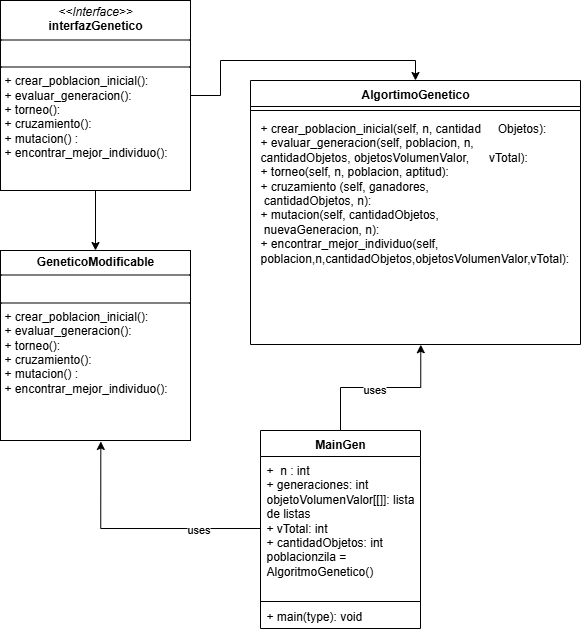

The diagram above was exported from draw.io. Its source (the exported page's mxGraphModel, read from the mxfile embedded in the PNG):
<mxGraphModel dx="1090" dy="661" grid="1" gridSize="10" guides="1" tooltips="1" connect="1" arrows="1" fold="1" page="1" pageScale="1" pageWidth="850" pageHeight="1100" math="0" shadow="0">
  <root>
    <mxCell id="0" />
    <mxCell id="1" parent="0" />
    <mxCell id="K8CIWMAoz33LcwBjZPpd-1" value="AlgortimoGenetico" style="swimlane;fontStyle=1;align=center;verticalAlign=top;childLayout=stackLayout;horizontal=1;startSize=26;horizontalStack=0;resizeParent=1;resizeParentMax=0;resizeLast=0;collapsible=1;marginBottom=0;whiteSpace=wrap;html=1;" parent="1" vertex="1">
      <mxGeometry x="310" y="110" width="330" height="264" as="geometry" />
    </mxCell>
    <mxCell id="K8CIWMAoz33LcwBjZPpd-3" value="" style="line;strokeWidth=1;fillColor=none;align=left;verticalAlign=middle;spacingTop=-1;spacingLeft=3;spacingRight=3;rotatable=0;labelPosition=right;points=[];portConstraint=eastwest;strokeColor=inherit;" parent="K8CIWMAoz33LcwBjZPpd-1" vertex="1">
      <mxGeometry y="26" width="330" height="8" as="geometry" />
    </mxCell>
    <mxCell id="K8CIWMAoz33LcwBjZPpd-12" value="&lt;p style=&quot;margin: 0px 0px 0px 4px;&quot;&gt;+ crear_poblacion_inicial(self, n, cantidad&amp;nbsp; &amp;nbsp; &amp;nbsp;Objetos):&lt;/p&gt;&lt;p style=&quot;margin: 0px 0px 0px 4px;&quot;&gt;+ evaluar_generacion(self, poblacion, n,&amp;nbsp; &amp;nbsp; &amp;nbsp; cantidadObjetos, objetosVolumenValor,&amp;nbsp; &amp;nbsp; &amp;nbsp; vTotal):&lt;/p&gt;&lt;p style=&quot;margin: 0px 0px 0px 4px;&quot;&gt;+ torneo(self, n, poblacion, aptitud):&lt;/p&gt;&lt;p style=&quot;margin: 0px 0px 0px 4px;&quot;&gt;+&amp;nbsp;cruzamiento (self, ganadores,&amp;nbsp; &amp;nbsp; &amp;nbsp; &amp;nbsp; &amp;nbsp; &amp;nbsp; &amp;nbsp; &amp;nbsp; &amp;nbsp; &amp;nbsp; &amp;nbsp;cantidadObjetos, n):&lt;/p&gt;&lt;p style=&quot;margin: 0px 0px 0px 4px;&quot;&gt;+&amp;nbsp;mutacion(self, cantidadObjetos,&amp;nbsp; &amp;nbsp; &amp;nbsp; &amp;nbsp; &amp;nbsp; &amp;nbsp; &amp;nbsp; &amp;nbsp; &amp;nbsp;nuevaGeneracion, n):&lt;/p&gt;&lt;p style=&quot;margin: 0px 0px 0px 4px;&quot;&gt;+ encontrar_mejor_individuo(self, poblacion,n,cantidadObjetos,objetosVolumenValor,vTotal):&lt;/p&gt;" style="text;strokeColor=none;fillColor=none;align=left;verticalAlign=top;spacingLeft=4;spacingRight=4;overflow=hidden;rotatable=0;points=[[0,0.5],[1,0.5]];portConstraint=eastwest;whiteSpace=wrap;html=1;" parent="K8CIWMAoz33LcwBjZPpd-1" vertex="1">
      <mxGeometry y="34" width="330" height="230" as="geometry" />
    </mxCell>
    <mxCell id="K8CIWMAoz33LcwBjZPpd-13" value="MainGen" style="swimlane;fontStyle=1;align=center;verticalAlign=top;childLayout=stackLayout;horizontal=1;startSize=26;horizontalStack=0;resizeParent=1;resizeParentMax=0;resizeLast=0;collapsible=1;marginBottom=0;whiteSpace=wrap;html=1;" parent="1" vertex="1">
      <mxGeometry x="320" y="460" width="160" height="198" as="geometry" />
    </mxCell>
    <mxCell id="K8CIWMAoz33LcwBjZPpd-14" value="+&amp;nbsp; n : int&lt;div&gt;+ generaciones: int&amp;nbsp;&lt;/div&gt;&lt;div&gt;objetoVolumenValor[[]]: lista de listas&lt;/div&gt;&lt;div&gt;+ vTotal: int&amp;nbsp;&lt;/div&gt;&lt;div&gt;+ cantidadObjetos: int&amp;nbsp;&lt;/div&gt;&lt;div&gt;poblacionzila = AlgoritmoGenetico()&lt;/div&gt;&lt;div&gt;&lt;br&gt;&lt;/div&gt;" style="text;strokeColor=none;fillColor=none;align=left;verticalAlign=top;spacingLeft=4;spacingRight=4;overflow=hidden;rotatable=0;points=[[0,0.5],[1,0.5]];portConstraint=eastwest;whiteSpace=wrap;html=1;" parent="K8CIWMAoz33LcwBjZPpd-13" vertex="1">
      <mxGeometry y="26" width="160" height="144" as="geometry" />
    </mxCell>
    <mxCell id="K8CIWMAoz33LcwBjZPpd-15" value="" style="line;strokeWidth=1;fillColor=none;align=left;verticalAlign=middle;spacingTop=-1;spacingLeft=3;spacingRight=3;rotatable=0;labelPosition=right;points=[];portConstraint=eastwest;strokeColor=inherit;" parent="K8CIWMAoz33LcwBjZPpd-13" vertex="1">
      <mxGeometry y="170" width="160" height="2" as="geometry" />
    </mxCell>
    <mxCell id="K8CIWMAoz33LcwBjZPpd-16" value="+ main(type): void" style="text;strokeColor=none;fillColor=none;align=left;verticalAlign=top;spacingLeft=4;spacingRight=4;overflow=hidden;rotatable=0;points=[[0,0.5],[1,0.5]];portConstraint=eastwest;whiteSpace=wrap;html=1;" parent="K8CIWMAoz33LcwBjZPpd-13" vertex="1">
      <mxGeometry y="172" width="160" height="26" as="geometry" />
    </mxCell>
    <mxCell id="8thj3RLgUecWYoi8vGi--8" style="edgeStyle=orthogonalEdgeStyle;rounded=0;orthogonalLoop=1;jettySize=auto;html=1;exitX=1;exitY=0.5;exitDx=0;exitDy=0;entryX=0.5;entryY=0;entryDx=0;entryDy=0;" parent="1" source="8thj3RLgUecWYoi8vGi--7" target="K8CIWMAoz33LcwBjZPpd-1" edge="1">
      <mxGeometry relative="1" as="geometry" />
    </mxCell>
    <mxCell id="76oqLFChfvJYSzgb8mCW-2" value="" style="edgeStyle=orthogonalEdgeStyle;rounded=0;orthogonalLoop=1;jettySize=auto;html=1;" edge="1" parent="1" source="8thj3RLgUecWYoi8vGi--7" target="76oqLFChfvJYSzgb8mCW-1">
      <mxGeometry relative="1" as="geometry" />
    </mxCell>
    <mxCell id="8thj3RLgUecWYoi8vGi--7" value="&lt;p style=&quot;margin:0px;margin-top:4px;text-align:center;&quot;&gt;&lt;i&gt;&amp;lt;&amp;lt;Interface&amp;gt;&amp;gt;&lt;/i&gt;&lt;br&gt;&lt;b&gt;interfazGenetico&lt;/b&gt;&lt;/p&gt;&lt;hr size=&quot;1&quot; style=&quot;border-style:solid;&quot;&gt;&lt;p style=&quot;margin:0px;margin-left:4px;&quot;&gt;&lt;br&gt;&lt;/p&gt;&lt;hr size=&quot;1&quot; style=&quot;border-style:solid;&quot;&gt;&lt;p style=&quot;margin:0px;margin-left:4px;&quot;&gt;+ crear_poblacion_inicial():&lt;/p&gt;&lt;p style=&quot;margin:0px;margin-left:4px;&quot;&gt;+ evaluar_generacion():&lt;/p&gt;&lt;p style=&quot;margin:0px;margin-left:4px;&quot;&gt;+ torneo():&lt;/p&gt;&lt;p style=&quot;margin:0px;margin-left:4px;&quot;&gt;+ cruzamiento():&lt;/p&gt;&lt;p style=&quot;margin:0px;margin-left:4px;&quot;&gt;+ mutacion() :&amp;nbsp;&lt;/p&gt;&lt;p style=&quot;margin:0px;margin-left:4px;&quot;&gt;+ encontrar_mejor_individuo():&lt;/p&gt;" style="verticalAlign=top;align=left;overflow=fill;html=1;whiteSpace=wrap;" parent="1" vertex="1">
      <mxGeometry x="60" y="30" width="190" height="190" as="geometry" />
    </mxCell>
    <mxCell id="76oqLFChfvJYSzgb8mCW-1" value="&lt;p style=&quot;margin:0px;margin-top:4px;text-align:center;&quot;&gt;&lt;b&gt;GeneticoModificable&lt;/b&gt;&lt;/p&gt;&lt;hr size=&quot;1&quot; style=&quot;border-style:solid;&quot;&gt;&lt;p style=&quot;margin:0px;margin-left:4px;&quot;&gt;&lt;br&gt;&lt;/p&gt;&lt;hr size=&quot;1&quot; style=&quot;border-style:solid;&quot;&gt;&lt;p style=&quot;margin:0px;margin-left:4px;&quot;&gt;+ crear_poblacion_inicial():&lt;/p&gt;&lt;p style=&quot;margin:0px;margin-left:4px;&quot;&gt;+ evaluar_generacion():&lt;/p&gt;&lt;p style=&quot;margin:0px;margin-left:4px;&quot;&gt;+ torneo():&lt;/p&gt;&lt;p style=&quot;margin:0px;margin-left:4px;&quot;&gt;+ cruzamiento():&lt;/p&gt;&lt;p style=&quot;margin:0px;margin-left:4px;&quot;&gt;+ mutacion() :&amp;nbsp;&lt;/p&gt;&lt;p style=&quot;margin:0px;margin-left:4px;&quot;&gt;+ encontrar_mejor_individuo():&lt;/p&gt;" style="verticalAlign=top;align=left;overflow=fill;html=1;whiteSpace=wrap;" vertex="1" parent="1">
      <mxGeometry x="60" y="280" width="190" height="190" as="geometry" />
    </mxCell>
    <mxCell id="76oqLFChfvJYSzgb8mCW-3" style="edgeStyle=orthogonalEdgeStyle;rounded=0;orthogonalLoop=1;jettySize=auto;html=1;exitX=0.5;exitY=0;exitDx=0;exitDy=0;entryX=0.516;entryY=1.001;entryDx=0;entryDy=0;entryPerimeter=0;" edge="1" parent="1" source="K8CIWMAoz33LcwBjZPpd-13" target="K8CIWMAoz33LcwBjZPpd-12">
      <mxGeometry relative="1" as="geometry" />
    </mxCell>
    <mxCell id="76oqLFChfvJYSzgb8mCW-4" value="uses" style="edgeLabel;html=1;align=center;verticalAlign=middle;resizable=0;points=[];" vertex="1" connectable="0" parent="76oqLFChfvJYSzgb8mCW-3">
      <mxGeometry x="-0.0875" y="-1" relative="1" as="geometry">
        <mxPoint as="offset" />
      </mxGeometry>
    </mxCell>
    <mxCell id="76oqLFChfvJYSzgb8mCW-5" style="edgeStyle=orthogonalEdgeStyle;rounded=0;orthogonalLoop=1;jettySize=auto;html=1;exitX=0;exitY=0.5;exitDx=0;exitDy=0;entryX=0.528;entryY=1.005;entryDx=0;entryDy=0;entryPerimeter=0;" edge="1" parent="1" source="K8CIWMAoz33LcwBjZPpd-14" target="76oqLFChfvJYSzgb8mCW-1">
      <mxGeometry relative="1" as="geometry" />
    </mxCell>
    <mxCell id="76oqLFChfvJYSzgb8mCW-6" value="uses" style="edgeLabel;html=1;align=center;verticalAlign=middle;resizable=0;points=[];" vertex="1" connectable="0" parent="76oqLFChfvJYSzgb8mCW-5">
      <mxGeometry x="-0.4889" relative="1" as="geometry">
        <mxPoint as="offset" />
      </mxGeometry>
    </mxCell>
  </root>
</mxGraphModel>